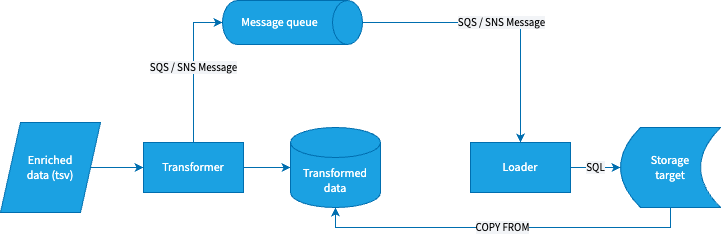

The diagram above was exported from draw.io. Its source (the exported page's mxGraphModel, read from the mxfile embedded in the PNG):
<mxGraphModel dx="1434" dy="769" grid="1" gridSize="10" guides="1" tooltips="1" connect="1" arrows="1" fold="1" page="1" pageScale="1" pageWidth="827" pageHeight="1169" math="0" shadow="0">
  <root>
    <mxCell id="0" />
    <mxCell id="1" parent="0" />
    <mxCell id="BjkkCnwrWyGN0WaMlX9T-8" style="edgeStyle=orthogonalEdgeStyle;rounded=0;orthogonalLoop=1;jettySize=auto;html=1;exitX=1;exitY=0.5;exitDx=0;exitDy=0;entryX=0;entryY=0.5;entryDx=0;entryDy=0;fontFamily=Source Sans Pro;fontSource=https%3A%2F%2Ffonts.googleapis.com%2Fcss%3Ffamily%3DSource%2BSans%2BPro;fontColor=default;fillColor=#1ba1e2;strokeColor=#006EAF;" edge="1" parent="1" source="BjkkCnwrWyGN0WaMlX9T-1" target="BjkkCnwrWyGN0WaMlX9T-2">
      <mxGeometry relative="1" as="geometry" />
    </mxCell>
    <mxCell id="BjkkCnwrWyGN0WaMlX9T-1" value="Enriched &lt;br&gt;data (tsv)" style="shape=parallelogram;perimeter=parallelogramPerimeter;whiteSpace=wrap;html=1;fixedSize=1;fontFamily=Source Sans Pro;fontSource=https%3A%2F%2Ffonts.googleapis.com%2Fcss%3Ffamily%3DSource%2BSans%2BPro;fillColor=#1ba1e2;strokeColor=#006EAF;fontColor=#ffffff;" vertex="1" parent="1">
      <mxGeometry x="80" y="320" width="100" height="90" as="geometry" />
    </mxCell>
    <mxCell id="BjkkCnwrWyGN0WaMlX9T-9" value="SQS / SNS Message" style="edgeStyle=orthogonalEdgeStyle;rounded=0;orthogonalLoop=1;jettySize=auto;html=1;exitX=0.5;exitY=0;exitDx=0;exitDy=0;entryX=0.5;entryY=1;entryDx=0;entryDy=0;entryPerimeter=0;fontFamily=Source Sans Pro;fontSource=https%3A%2F%2Ffonts.googleapis.com%2Fcss%3Ffamily%3DSource%2BSans%2BPro;fontColor=default;fillColor=#1ba1e2;strokeColor=#006EAF;labelBackgroundColor=#F2F4F7;" edge="1" parent="1" source="BjkkCnwrWyGN0WaMlX9T-2" target="BjkkCnwrWyGN0WaMlX9T-7">
      <mxGeometry relative="1" as="geometry" />
    </mxCell>
    <mxCell id="BjkkCnwrWyGN0WaMlX9T-13" style="edgeStyle=orthogonalEdgeStyle;rounded=0;orthogonalLoop=1;jettySize=auto;html=1;exitX=1;exitY=0.5;exitDx=0;exitDy=0;entryX=0;entryY=0.5;entryDx=0;entryDy=0;entryPerimeter=0;fontFamily=Source Sans Pro;fontSource=https%3A%2F%2Ffonts.googleapis.com%2Fcss%3Ffamily%3DSource%2BSans%2BPro;fontColor=default;fillColor=#1ba1e2;strokeColor=#006EAF;" edge="1" parent="1" source="BjkkCnwrWyGN0WaMlX9T-2" target="BjkkCnwrWyGN0WaMlX9T-3">
      <mxGeometry relative="1" as="geometry" />
    </mxCell>
    <mxCell id="BjkkCnwrWyGN0WaMlX9T-2" value="Transformer" style="rounded=0;whiteSpace=wrap;html=1;fontFamily=Source Sans Pro;fontSource=https%3A%2F%2Ffonts.googleapis.com%2Fcss%3Ffamily%3DSource%2BSans%2BPro;fillColor=#1ba1e2;strokeColor=#006EAF;fontColor=#ffffff;" vertex="1" parent="1">
      <mxGeometry x="223" y="340" width="100" height="50" as="geometry" />
    </mxCell>
    <mxCell id="BjkkCnwrWyGN0WaMlX9T-3" value="Transformed data" style="shape=cylinder3;whiteSpace=wrap;html=1;boundedLbl=1;backgroundOutline=1;size=15;fontFamily=Source Sans Pro;fontSource=https%3A%2F%2Ffonts.googleapis.com%2Fcss%3Ffamily%3DSource%2BSans%2BPro;fillColor=#1ba1e2;strokeColor=#006EAF;fontColor=#ffffff;" vertex="1" parent="1">
      <mxGeometry x="370" y="325" width="90" height="80" as="geometry" />
    </mxCell>
    <mxCell id="BjkkCnwrWyGN0WaMlX9T-11" value="SQL" style="edgeStyle=orthogonalEdgeStyle;rounded=0;orthogonalLoop=1;jettySize=auto;html=1;exitX=1;exitY=0.5;exitDx=0;exitDy=0;entryX=0;entryY=0.5;entryDx=0;entryDy=0;fontFamily=Source Sans Pro;fontSource=https%3A%2F%2Ffonts.googleapis.com%2Fcss%3Ffamily%3DSource%2BSans%2BPro;fontColor=default;fillColor=#1ba1e2;strokeColor=#006EAF;labelBackgroundColor=#F2F4F7;" edge="1" parent="1" source="BjkkCnwrWyGN0WaMlX9T-5" target="BjkkCnwrWyGN0WaMlX9T-6">
      <mxGeometry relative="1" as="geometry" />
    </mxCell>
    <mxCell id="BjkkCnwrWyGN0WaMlX9T-5" value="Loader" style="rounded=0;whiteSpace=wrap;html=1;fontFamily=Source Sans Pro;fontSource=https%3A%2F%2Ffonts.googleapis.com%2Fcss%3Ffamily%3DSource%2BSans%2BPro;fillColor=#1ba1e2;strokeColor=#006EAF;fontColor=#ffffff;" vertex="1" parent="1">
      <mxGeometry x="550" y="340" width="100" height="50" as="geometry" />
    </mxCell>
    <mxCell id="BjkkCnwrWyGN0WaMlX9T-12" value="COPY FROM" style="edgeStyle=orthogonalEdgeStyle;rounded=0;orthogonalLoop=1;jettySize=auto;html=1;exitX=0.5;exitY=1;exitDx=0;exitDy=0;entryX=0.5;entryY=1;entryDx=0;entryDy=0;entryPerimeter=0;fontFamily=Source Sans Pro;fontSource=https%3A%2F%2Ffonts.googleapis.com%2Fcss%3Ffamily%3DSource%2BSans%2BPro;fontColor=default;fillColor=#1ba1e2;strokeColor=#006EAF;labelBackgroundColor=#F2F4F7;" edge="1" parent="1" source="BjkkCnwrWyGN0WaMlX9T-6" target="BjkkCnwrWyGN0WaMlX9T-3">
      <mxGeometry relative="1" as="geometry" />
    </mxCell>
    <mxCell id="BjkkCnwrWyGN0WaMlX9T-6" value="Storage &lt;br&gt;target" style="shape=dataStorage;whiteSpace=wrap;html=1;fixedSize=1;fontFamily=Source Sans Pro;fontSource=https%3A%2F%2Ffonts.googleapis.com%2Fcss%3Ffamily%3DSource%2BSans%2BPro;fillColor=#1ba1e2;strokeColor=#006EAF;fontColor=#ffffff;" vertex="1" parent="1">
      <mxGeometry x="700" y="325" width="100" height="80" as="geometry" />
    </mxCell>
    <mxCell id="BjkkCnwrWyGN0WaMlX9T-10" value="SQS / SNS Message" style="edgeStyle=orthogonalEdgeStyle;rounded=0;orthogonalLoop=1;jettySize=auto;html=1;exitX=0.5;exitY=0;exitDx=0;exitDy=0;exitPerimeter=0;entryX=0.5;entryY=0;entryDx=0;entryDy=0;fontFamily=Source Sans Pro;fontSource=https%3A%2F%2Ffonts.googleapis.com%2Fcss%3Ffamily%3DSource%2BSans%2BPro;fontColor=default;fillColor=#1ba1e2;strokeColor=#006EAF;labelBackgroundColor=#F2F4F7;" edge="1" parent="1" source="BjkkCnwrWyGN0WaMlX9T-7" target="BjkkCnwrWyGN0WaMlX9T-5">
      <mxGeometry relative="1" as="geometry" />
    </mxCell>
    <mxCell id="BjkkCnwrWyGN0WaMlX9T-7" value="Message queue" style="shape=cylinder3;whiteSpace=wrap;html=1;boundedLbl=1;backgroundOutline=1;size=15;rotation=90;horizontal=0;fontFamily=Source Sans Pro;fontSource=https%3A%2F%2Ffonts.googleapis.com%2Fcss%3Ffamily%3DSource%2BSans%2BPro;fillColor=#1ba1e2;strokeColor=#006EAF;fontColor=#ffffff;" vertex="1" parent="1">
      <mxGeometry x="350" y="150" width="44" height="140" as="geometry" />
    </mxCell>
  </root>
</mxGraphModel>